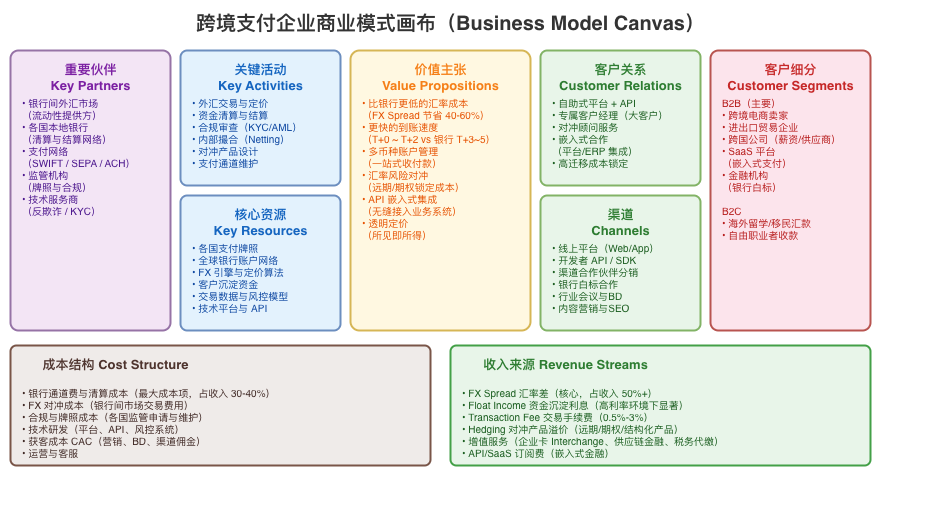

The diagram above was exported from draw.io. Its source (the exported page's mxGraphModel, read from the mxfile embedded in the PNG):
<mxGraphModel dx="803" dy="437" grid="1" gridSize="10" guides="1" tooltips="1" connect="1" arrows="1" fold="1" page="1" pageScale="1" pageWidth="950" pageHeight="520" math="0" shadow="0">
  <root>
    <mxCell id="0" />
    <mxCell id="1" parent="0" />
    <mxCell id="title" parent="1" style="text;html=1;fontSize=20;fontStyle=1;align=center;verticalAlign=middle;fillColor=none;strokeColor=none;fontColor=#333333;" value="跨境支付企业商业模式画布（Business Model Canvas）" vertex="1">
      <mxGeometry height="35" width="700" x="100" y="5" as="geometry" />
    </mxCell>
    <mxCell id="kp_box" parent="1" style="rounded=1;whiteSpace=wrap;fillColor=#F3E5F5;strokeColor=#9673a6;strokeWidth=2;arcSize=5;" value="" vertex="1">
      <mxGeometry height="280" width="160" x="10" y="50" as="geometry" />
    </mxCell>
    <mxCell id="kp_title" parent="1" style="text;html=1;fontSize=13;fontStyle=1;align=center;fillColor=none;strokeColor=none;fontColor=#7B1FA2;" value="重要伙伴&#10;Key Partners" vertex="1">
      <mxGeometry height="35" width="150" x="15" y="55" as="geometry" />
    </mxCell>
    <mxCell id="kp_content" parent="1" style="text;html=1;fontSize=10;align=left;fillColor=none;strokeColor=none;fontColor=#4A148C;spacingLeft=5;" value="• 银行间外汇市场&#10;  （流动性提供方）&#10;• 各国本地银行&#10;  （清算与结算网络）&#10;• 支付网络&#10;  （SWIFT / SEPA / ACH）&#10;• 监管机构&#10;  （牌照与合规）&#10;• 技术服务商&#10;  （反欺诈 / KYC）" vertex="1">
      <mxGeometry height="230" width="150" x="15" y="90" as="geometry" />
    </mxCell>
    <mxCell id="ka_box" parent="1" style="rounded=1;whiteSpace=wrap;fillColor=#E3F2FD;strokeColor=#6c8ebf;strokeWidth=2;arcSize=5;" value="" vertex="1">
      <mxGeometry height="135" width="160" x="180" y="50" as="geometry" />
    </mxCell>
    <mxCell id="ka_title" parent="1" style="text;html=1;fontSize=13;fontStyle=1;align=center;fillColor=none;strokeColor=none;fontColor=#1565C0;" value="关键活动&#10;Key Activities" vertex="1">
      <mxGeometry height="35" width="150" x="185" y="55" as="geometry" />
    </mxCell>
    <mxCell id="ka_content" parent="1" style="text;html=1;fontSize=10;align=left;fillColor=none;strokeColor=none;fontColor=#0D47A1;spacingLeft=5;" value="• 外汇交易与定价&#10;• 资金清算与结算&#10;• 合规审查（KYC/AML）&#10;• 内部撮合（Netting）&#10;• 对冲产品设计&#10;• 支付通道维护" vertex="1">
      <mxGeometry height="90" width="150" x="185" y="90" as="geometry" />
    </mxCell>
    <mxCell id="kr_box" parent="1" style="rounded=1;whiteSpace=wrap;fillColor=#E3F2FD;strokeColor=#6c8ebf;strokeWidth=2;arcSize=5;" value="" vertex="1">
      <mxGeometry height="135" width="160" x="180" y="195" as="geometry" />
    </mxCell>
    <mxCell id="kr_title" parent="1" style="text;html=1;fontSize=13;fontStyle=1;align=center;fillColor=none;strokeColor=none;fontColor=#1565C0;" value="核心资源&#10;Key Resources" vertex="1">
      <mxGeometry height="35" width="150" x="185" y="200" as="geometry" />
    </mxCell>
    <mxCell id="kr_content" parent="1" style="text;html=1;fontSize=10;align=left;fillColor=none;strokeColor=none;fontColor=#0D47A1;spacingLeft=5;" value="• 各国支付牌照&#10;• 全球银行账户网络&#10;• FX 引擎与定价算法&#10;• 客户沉淀资金&#10;• 交易数据与风控模型&#10;• 技术平台与 API" vertex="1">
      <mxGeometry height="90" width="150" x="185" y="235" as="geometry" />
    </mxCell>
    <mxCell id="vp_box" parent="1" style="rounded=1;whiteSpace=wrap;fillColor=#FFF8E1;strokeColor=#d6b656;strokeWidth=2;arcSize=5;" value="" vertex="1">
      <mxGeometry height="280" width="180" x="350" y="50" as="geometry" />
    </mxCell>
    <mxCell id="vp_title" parent="1" style="text;html=1;fontSize=13;fontStyle=1;align=center;fillColor=none;strokeColor=none;fontColor=#F57F17;" value="价值主张&#10;Value Propositions" vertex="1">
      <mxGeometry height="35" width="170" x="355" y="55" as="geometry" />
    </mxCell>
    <mxCell id="vp_content" parent="1" style="text;html=1;fontSize=10;align=left;fillColor=none;strokeColor=none;fontColor=#E65100;spacingLeft=5;" value="• 比银行更低的汇率成本&#10;  （FX Spread 节省 40-60%）&#10;• 更快的到账速度&#10;  （T+0 ~ T+2 vs 银行 T+3~5）&#10;• 多币种账户管理&#10;  （一站式收付款）&#10;• 汇率风险对冲&#10;  （远期/期权锁定成本）&#10;• API 嵌入式集成&#10;  （无缝接入业务系统）&#10;• 透明定价&#10;  （所见即所得）" vertex="1">
      <mxGeometry height="230" width="170" x="355" y="90" as="geometry" />
    </mxCell>
    <mxCell id="cr_box" parent="1" style="rounded=1;whiteSpace=wrap;fillColor=#E8F5E9;strokeColor=#82b366;strokeWidth=2;arcSize=5;" value="" vertex="1">
      <mxGeometry height="135" width="160" x="540" y="50" as="geometry" />
    </mxCell>
    <mxCell id="cr_title" parent="1" style="text;html=1;fontSize=13;fontStyle=1;align=center;fillColor=none;strokeColor=none;fontColor=#2E7D32;" value="客户关系&#10;Customer Relations" vertex="1">
      <mxGeometry height="35" width="150" x="545" y="55" as="geometry" />
    </mxCell>
    <mxCell id="cr_content" parent="1" style="text;html=1;fontSize=10;align=left;fillColor=none;strokeColor=none;fontColor=#1B5E20;spacingLeft=5;" value="• 自助式平台 + API&#10;• 专属客户经理（大客户）&#10;• 对冲顾问服务&#10;• 嵌入式合作&#10;  （平台/ERP 集成）&#10;• 高迁移成本锁定" vertex="1">
      <mxGeometry height="90" width="150" x="545" y="90" as="geometry" />
    </mxCell>
    <mxCell id="ch_box" parent="1" style="rounded=1;whiteSpace=wrap;fillColor=#E8F5E9;strokeColor=#82b366;strokeWidth=2;arcSize=5;" value="" vertex="1">
      <mxGeometry height="135" width="160" x="540" y="195" as="geometry" />
    </mxCell>
    <mxCell id="ch_title" parent="1" style="text;html=1;fontSize=13;fontStyle=1;align=center;fillColor=none;strokeColor=none;fontColor=#2E7D32;" value="渠道&#10;Channels" vertex="1">
      <mxGeometry height="35" width="150" x="545" y="200" as="geometry" />
    </mxCell>
    <mxCell id="ch_content" parent="1" style="text;html=1;fontSize=10;align=left;fillColor=none;strokeColor=none;fontColor=#1B5E20;spacingLeft=5;" value="• 线上平台（Web/App）&#10;• 开发者 API / SDK&#10;• 渠道合作伙伴分销&#10;• 银行白标合作&#10;• 行业会议与BD&#10;• 内容营销与SEO" vertex="1">
      <mxGeometry height="90" width="150" x="545" y="235" as="geometry" />
    </mxCell>
    <mxCell id="cs_box" parent="1" style="rounded=1;whiteSpace=wrap;fillColor=#FCE4EC;strokeColor=#b85450;strokeWidth=2;arcSize=5;" value="" vertex="1">
      <mxGeometry height="280" width="160" x="710" y="50" as="geometry" />
    </mxCell>
    <mxCell id="cs_title" parent="1" style="text;html=1;fontSize=13;fontStyle=1;align=center;fillColor=none;strokeColor=none;fontColor=#C62828;" value="客户细分&#10;Customer Segments" vertex="1">
      <mxGeometry height="35" width="150" x="715" y="55" as="geometry" />
    </mxCell>
    <mxCell id="cs_content" parent="1" style="text;html=1;fontSize=10;align=left;fillColor=none;strokeColor=none;fontColor=#B71C1C;spacingLeft=5;" value="B2B（主要）&#10;• 跨境电商卖家&#10;• 进出口贸易企业&#10;• 跨国公司（薪资/供应商）&#10;• SaaS 平台&#10;  （嵌入式支付）&#10;• 金融机构&#10;  （银行白标）&#10;&#10;B2C&#10;• 海外留学/移民汇款&#10;• 自由职业者收款" vertex="1">
      <mxGeometry height="230" width="150" x="715" y="90" as="geometry" />
    </mxCell>
    <mxCell id="cost_box" parent="1" style="rounded=1;whiteSpace=wrap;fillColor=#EFEBE9;strokeColor=#795548;strokeWidth=2;arcSize=5;" value="" vertex="1">
      <mxGeometry height="120" width="420" x="10" y="345" as="geometry" />
    </mxCell>
    <mxCell id="cost_title" parent="1" style="text;html=1;fontSize=13;fontStyle=1;align=center;fillColor=none;strokeColor=none;fontColor=#4E342E;" value="成本结构 Cost Structure" vertex="1">
      <mxGeometry height="30" width="200" x="15" y="350" as="geometry" />
    </mxCell>
    <mxCell id="cost_content" parent="1" style="text;html=1;fontSize=10;align=left;fillColor=none;strokeColor=none;fontColor=#3E2723;spacingLeft=5;" value="• 银行通道费与清算成本（最大成本项，占收入 30-40%）&#10;• FX 对冲成本（银行间市场交易费用）&#10;• 合规与牌照成本（各国监管申请与维护）&#10;• 技术研发（平台、API、风控系统）&#10;• 获客成本 CAC（营销、BD、渠道佣金）&#10;• 运营与客服" vertex="1">
      <mxGeometry height="80" width="410" x="15" y="380" as="geometry" />
    </mxCell>
    <mxCell id="rev_box" parent="1" style="rounded=1;whiteSpace=wrap;fillColor=#E8F5E9;strokeColor=#43A047;strokeWidth=2;arcSize=5;" value="" vertex="1">
      <mxGeometry height="120" width="420" x="450" y="345" as="geometry" />
    </mxCell>
    <mxCell id="rev_title" parent="1" style="text;html=1;fontSize=13;fontStyle=1;align=center;fillColor=none;strokeColor=none;fontColor=#2E7D32;" value="收入来源 Revenue Streams" vertex="1">
      <mxGeometry height="30" width="220" x="455" y="350" as="geometry" />
    </mxCell>
    <mxCell id="rev_content" parent="1" style="text;html=1;fontSize=10;align=left;fillColor=none;strokeColor=none;fontColor=#1B5E20;spacingLeft=5;" value="• FX Spread 汇率差（核心，占收入 50%+）&#10;• Float Income 资金沉淀利息（高利率环境下显著）&#10;• Transaction Fee 交易手续费（0.5%-3%）&#10;• Hedging 对冲产品溢价（远期/期权/结构化产品）&#10;• 增值服务（企业卡 Interchange、供应链金融、税务代缴）&#10;• API/SaaS 订阅费（嵌入式金融）" vertex="1">
      <mxGeometry height="80" width="410" x="455" y="380" as="geometry" />
    </mxCell>
  </root>
</mxGraphModel>